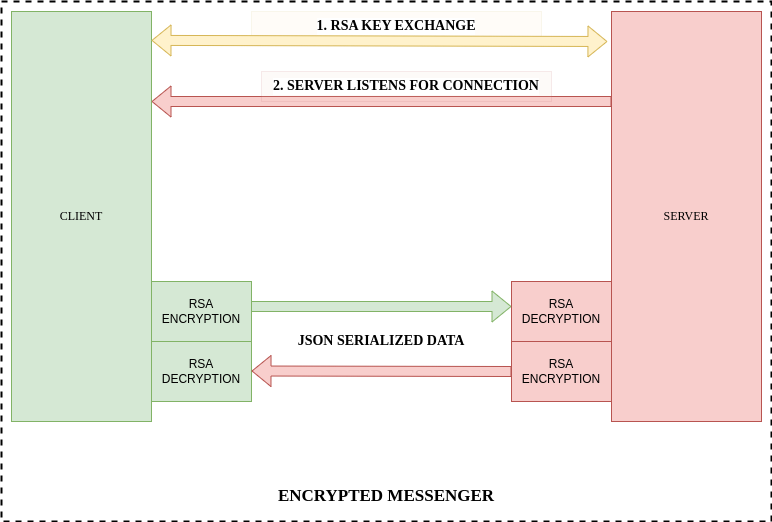

The diagram above was exported from draw.io. Its source (the exported page's mxGraphModel, read from the mxfile embedded in the PNG):
<mxGraphModel dx="1150" dy="621" grid="1" gridSize="10" guides="1" tooltips="1" connect="1" arrows="1" fold="1" page="1" pageScale="1" pageWidth="850" pageHeight="1100" math="0" shadow="0">
  <root>
    <mxCell id="0" />
    <mxCell id="1" parent="0" />
    <mxCell id="pAPQUY0dFnFdpCBhoRaN-1" value="CLIENT" style="rounded=0;whiteSpace=wrap;html=1;fillColor=#d5e8d4;strokeColor=#82b366;fontFamily=Lucida Console;" vertex="1" parent="1">
      <mxGeometry x="40" y="130" width="140" height="410" as="geometry" />
    </mxCell>
    <mxCell id="pAPQUY0dFnFdpCBhoRaN-5" value="SERVER" style="rounded=0;whiteSpace=wrap;html=1;fillColor=#f8cecc;strokeColor=#b85450;fontFamily=Lucida Console;" vertex="1" parent="1">
      <mxGeometry x="640" y="130" width="150" height="410" as="geometry" />
    </mxCell>
    <mxCell id="pAPQUY0dFnFdpCBhoRaN-13" value="1. RSA KEY EXCHANGE" style="text;html=1;align=center;verticalAlign=middle;whiteSpace=wrap;rounded=0;fontStyle=1;labelBackgroundColor=default;fontFamily=Lucida Console;fontSize=14;fillStyle=auto;shadow=0;opacity=10;fillColor=#fff2cc;strokeColor=#d6b656;" vertex="1" parent="1">
      <mxGeometry x="280" y="130" width="290" height="30" as="geometry" />
    </mxCell>
    <mxCell id="pAPQUY0dFnFdpCBhoRaN-14" value="" style="shape=flexArrow;endArrow=classic;startArrow=classic;html=1;rounded=0;entryX=-0.027;entryY=0.177;entryDx=0;entryDy=0;entryPerimeter=0;fontFamily=Lucida Console;fillColor=#fff2cc;strokeColor=#d6b656;" edge="1" parent="1">
      <mxGeometry width="100" height="100" relative="1" as="geometry">
        <mxPoint x="180" y="158.89" as="sourcePoint" />
        <mxPoint x="635.95" y="160" as="targetPoint" />
      </mxGeometry>
    </mxCell>
    <mxCell id="pAPQUY0dFnFdpCBhoRaN-23" value="" style="shape=flexArrow;endArrow=classic;html=1;rounded=0;fillColor=#f8cecc;fontFamily=Lucida Console;fontSize=13;labelBorderColor=none;fontColor=#CC0000;strokeColor=#b85450;" edge="1" parent="1">
      <mxGeometry width="50" height="50" relative="1" as="geometry">
        <mxPoint x="640" y="220" as="sourcePoint" />
        <mxPoint x="180" y="220" as="targetPoint" />
      </mxGeometry>
    </mxCell>
    <mxCell id="pAPQUY0dFnFdpCBhoRaN-24" value="2. SERVER LISTENS FOR CONNECTION" style="text;html=1;align=center;verticalAlign=middle;whiteSpace=wrap;rounded=0;fontStyle=1;labelBackgroundColor=default;fontFamily=Lucida Console;fontSize=14;fillStyle=auto;shadow=0;opacity=10;fillColor=#f8cecc;strokeColor=#b85450;" vertex="1" parent="1">
      <mxGeometry x="290" y="190" width="290" height="30" as="geometry" />
    </mxCell>
    <mxCell id="pAPQUY0dFnFdpCBhoRaN-26" value="" style="shape=flexArrow;endArrow=classic;html=1;rounded=0;fillColor=#d5e8d4;strokeColor=#82b366;fontFamily=Lucida Console;" edge="1" parent="1">
      <mxGeometry width="50" height="50" relative="1" as="geometry">
        <mxPoint x="180" y="425" as="sourcePoint" />
        <mxPoint x="540" y="425" as="targetPoint" />
      </mxGeometry>
    </mxCell>
    <mxCell id="pAPQUY0dFnFdpCBhoRaN-33" value="RSA DECRYPTION" style="rounded=0;whiteSpace=wrap;html=1;fillColor=#f8cecc;strokeColor=#b85450;" vertex="1" parent="1">
      <mxGeometry x="540" y="400" width="100" height="60" as="geometry" />
    </mxCell>
    <mxCell id="pAPQUY0dFnFdpCBhoRaN-34" value="RSA ENCRYPTION" style="rounded=0;whiteSpace=wrap;html=1;fillColor=#d5e8d4;strokeColor=#82b366;" vertex="1" parent="1">
      <mxGeometry x="180" y="400" width="100" height="60" as="geometry" />
    </mxCell>
    <mxCell id="pAPQUY0dFnFdpCBhoRaN-35" value="RSA ENCRYPTION" style="rounded=0;whiteSpace=wrap;html=1;fillColor=#f8cecc;strokeColor=#b85450;" vertex="1" parent="1">
      <mxGeometry x="540" y="460" width="100" height="60" as="geometry" />
    </mxCell>
    <mxCell id="pAPQUY0dFnFdpCBhoRaN-36" value="RSA DECRYPTION" style="rounded=0;whiteSpace=wrap;html=1;fillColor=#d5e8d4;strokeColor=#82b366;" vertex="1" parent="1">
      <mxGeometry x="180" y="460" width="100" height="60" as="geometry" />
    </mxCell>
    <mxCell id="pAPQUY0dFnFdpCBhoRaN-37" value="" style="shape=flexArrow;endArrow=classic;html=1;rounded=0;fillColor=#f8cecc;fontFamily=Lucida Console;fontSize=13;labelBorderColor=none;fontColor=#CC0000;strokeColor=#b85450;" edge="1" parent="1">
      <mxGeometry width="50" height="50" relative="1" as="geometry">
        <mxPoint x="540" y="490" as="sourcePoint" />
        <mxPoint x="280" y="489.5" as="targetPoint" />
      </mxGeometry>
    </mxCell>
    <mxCell id="pAPQUY0dFnFdpCBhoRaN-41" value="JSON SERIALIZED DATA" style="text;html=1;align=center;verticalAlign=middle;whiteSpace=wrap;rounded=0;fontStyle=1;labelBackgroundColor=default;fontFamily=Lucida Console;fontSize=14;fillStyle=auto;shadow=0;opacity=10;" vertex="1" parent="1">
      <mxGeometry x="290" y="450" width="240" height="20" as="geometry" />
    </mxCell>
    <mxCell id="pAPQUY0dFnFdpCBhoRaN-44" value="" style="rounded=0;whiteSpace=wrap;html=1;labelBackgroundColor=none;dashed=1;strokeWidth=2;fillColor=none;" vertex="1" parent="1">
      <mxGeometry x="30" y="120" width="770" height="520" as="geometry" />
    </mxCell>
    <mxCell id="pAPQUY0dFnFdpCBhoRaN-47" value="ENCRYPTED MESSENGER" style="text;html=1;align=center;verticalAlign=middle;whiteSpace=wrap;rounded=0;fontStyle=1;labelBackgroundColor=default;fontFamily=Lucida Console;fontSize=17;fillStyle=auto;shadow=0;opacity=10;" vertex="1" parent="1">
      <mxGeometry x="225" y="590" width="380" height="50" as="geometry" />
    </mxCell>
  </root>
</mxGraphModel>